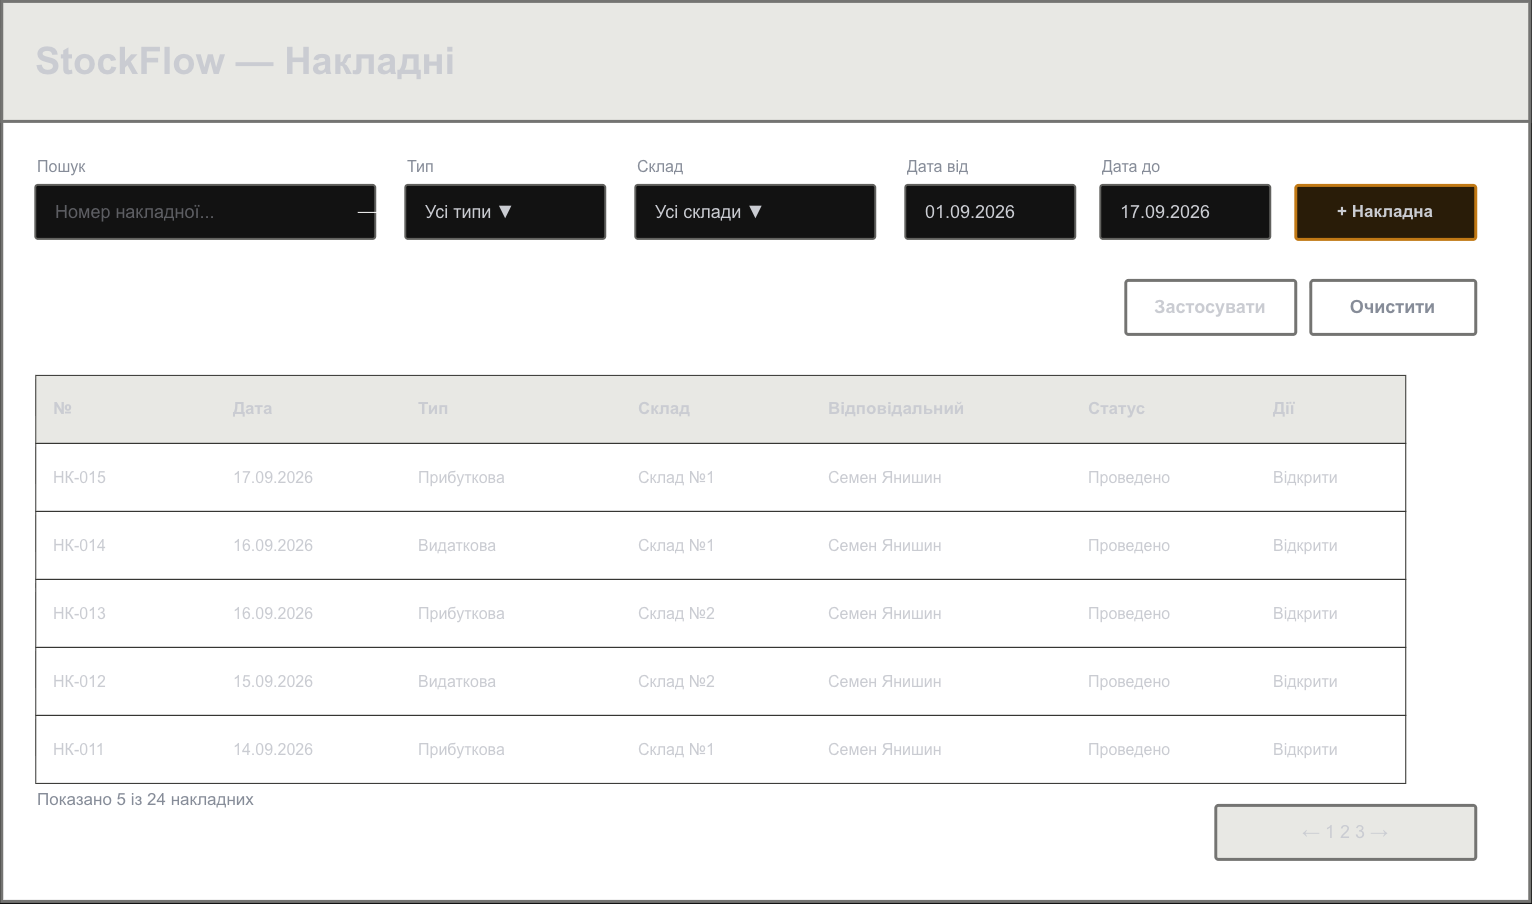

The diagram above was exported from draw.io. Its source (the exported page's mxGraphModel, read from the mxfile embedded in the PNG):
<mxGraphModel dx="1548" dy="1066" grid="1" gridSize="10" guides="1" tooltips="1" connect="1" arrows="1" fold="1" page="1" pageScale="1" pageWidth="1600" pageHeight="1000" background="#FFFFFF" math="0" shadow="0">
  <root>
    <mxCell id="0" />
    <mxCell id="1" parent="0" />
    <mxCell id="invoice-list-rect-1" parent="1" style="rounded=0;arcSize=2;whiteSpace=wrap;html=1;fillColor=light-dark(#FFFFFF,#FFFFFF);strokeColor=#8D8D8A;strokeWidth=3;" value="" vertex="1">
      <mxGeometry height="900" width="1528" x="36" y="36" as="geometry" />
    </mxCell>
    <mxCell id="invoice-list-rect-2" parent="1" style="rounded=0;arcSize=2;whiteSpace=wrap;html=1;fillColor=light-dark(#F3F3F1,#E8E8E4);strokeColor=#8D8D8A;strokeWidth=3;" value="" vertex="1">
      <mxGeometry height="120" width="1528" x="36" y="36" as="geometry" />
    </mxCell>
    <mxCell id="invoice-list-text-3" parent="1" style="text;html=1;strokeColor=none;fillColor=none;align=left;verticalAlign=middle;whiteSpace=wrap;fontFamily=Arial;fontSize=38;fontStyle=1;fontColor=#24262D;" value="StockFlow — Накладні" vertex="1">
      <mxGeometry height="54" width="1000" x="68" y="69" as="geometry" />
    </mxCell>
    <mxCell id="invoice-list-text-4" parent="1" style="text;html=1;strokeColor=none;fillColor=none;align=left;verticalAlign=middle;whiteSpace=wrap;fontFamily=Arial;fontSize=16;fontStyle=0;fontColor=#6B7280;" value="Пошук" vertex="1">
      <mxGeometry height="34" width="340" x="70" y="184" as="geometry" />
    </mxCell>
    <mxCell id="invoice-list-rect-5" parent="1" style="rounded=1;arcSize=5;whiteSpace=wrap;html=1;fillColor=#FFFFFF;strokeColor=#A3A3A0;strokeWidth=2;" value="" vertex="1">
      <mxGeometry height="54" width="340" x="70" y="220" as="geometry" />
    </mxCell>
    <mxCell id="ohz6c-j1BuffrFJBuNPG-1" edge="1" parent="1" source="invoice-list-text-6" style="edgeStyle=orthogonalEdgeStyle;rounded=0;orthogonalLoop=1;jettySize=auto;html=1;" target="invoice-list-text-9" value="">
      <mxGeometry relative="1" as="geometry" />
    </mxCell>
    <mxCell id="invoice-list-text-6" parent="1" style="text;html=1;strokeColor=none;fillColor=none;align=left;verticalAlign=middle;whiteSpace=wrap;fontFamily=Arial;fontSize=18;fontStyle=0;fontColor=#A5A7AC;" value="Номер накладної..." vertex="1">
      <mxGeometry height="34" width="304" x="88" y="230" as="geometry" />
    </mxCell>
    <mxCell id="invoice-list-text-7" parent="1" style="text;html=1;strokeColor=none;fillColor=none;align=left;verticalAlign=middle;whiteSpace=wrap;fontFamily=Arial;fontSize=16;fontStyle=0;fontColor=#6B7280;" value="Тип" vertex="1">
      <mxGeometry height="34" width="200" x="440" y="184" as="geometry" />
    </mxCell>
    <mxCell id="invoice-list-rect-8" parent="1" style="rounded=1;arcSize=5;whiteSpace=wrap;html=1;fillColor=#FFFFFF;strokeColor=#A3A3A0;strokeWidth=2;" value="" vertex="1">
      <mxGeometry height="54" width="200" x="440" y="220" as="geometry" />
    </mxCell>
    <mxCell id="invoice-list-text-9" parent="1" style="text;html=1;strokeColor=none;fillColor=none;align=left;verticalAlign=middle;whiteSpace=wrap;fontFamily=Arial;fontSize=18;fontStyle=0;fontColor=#24262D;" value="Усі типи     ▼" vertex="1">
      <mxGeometry height="34" width="164" x="458" y="230" as="geometry" />
    </mxCell>
    <mxCell id="invoice-list-text-10" parent="1" style="text;html=1;strokeColor=none;fillColor=none;align=left;verticalAlign=middle;whiteSpace=wrap;fontFamily=Arial;fontSize=16;fontStyle=0;fontColor=#6B7280;" value="Склад" vertex="1">
      <mxGeometry height="34" width="240" x="670" y="184" as="geometry" />
    </mxCell>
    <mxCell id="invoice-list-rect-11" parent="1" style="rounded=1;arcSize=5;whiteSpace=wrap;html=1;fillColor=#FFFFFF;strokeColor=#A3A3A0;strokeWidth=2;" value="" vertex="1">
      <mxGeometry height="54" width="240" x="670" y="220" as="geometry" />
    </mxCell>
    <mxCell id="invoice-list-text-12" parent="1" style="text;html=1;strokeColor=none;fillColor=none;align=left;verticalAlign=middle;whiteSpace=wrap;fontFamily=Arial;fontSize=18;fontStyle=0;fontColor=#24262D;" value="Усі склади      ▼" vertex="1">
      <mxGeometry height="34" width="204" x="688" y="230" as="geometry" />
    </mxCell>
    <mxCell id="invoice-list-text-13" parent="1" style="text;html=1;strokeColor=none;fillColor=none;align=left;verticalAlign=middle;whiteSpace=wrap;fontFamily=Arial;fontSize=16;fontStyle=0;fontColor=#6B7280;" value="Дата від" vertex="1">
      <mxGeometry height="34" width="170" x="940" y="184" as="geometry" />
    </mxCell>
    <mxCell id="invoice-list-rect-14" parent="1" style="rounded=1;arcSize=5;whiteSpace=wrap;html=1;fillColor=#FFFFFF;strokeColor=#A3A3A0;strokeWidth=2;" value="" vertex="1">
      <mxGeometry height="54" width="170" x="940" y="220" as="geometry" />
    </mxCell>
    <mxCell id="invoice-list-text-15" parent="1" style="text;html=1;strokeColor=none;fillColor=none;align=left;verticalAlign=middle;whiteSpace=wrap;fontFamily=Arial;fontSize=18;fontStyle=0;fontColor=#24262D;" value="01.09.2026" vertex="1">
      <mxGeometry height="34" width="134" x="958" y="230" as="geometry" />
    </mxCell>
    <mxCell id="invoice-list-text-16" parent="1" style="text;html=1;strokeColor=none;fillColor=none;align=left;verticalAlign=middle;whiteSpace=wrap;fontFamily=Arial;fontSize=16;fontStyle=0;fontColor=#6B7280;" value="Дата до" vertex="1">
      <mxGeometry height="34" width="170" x="1135" y="184" as="geometry" />
    </mxCell>
    <mxCell id="invoice-list-rect-17" parent="1" style="rounded=1;arcSize=5;whiteSpace=wrap;html=1;fillColor=#FFFFFF;strokeColor=#A3A3A0;strokeWidth=2;" value="" vertex="1">
      <mxGeometry height="54" width="170" x="1135" y="220" as="geometry" />
    </mxCell>
    <mxCell id="invoice-list-text-18" parent="1" style="text;html=1;strokeColor=none;fillColor=none;align=left;verticalAlign=middle;whiteSpace=wrap;fontFamily=Arial;fontSize=18;fontStyle=0;fontColor=#24262D;" value="17.09.2026" vertex="1">
      <mxGeometry height="34" width="134" x="1153" y="230" as="geometry" />
    </mxCell>
    <mxCell id="invoice-list-rect-19" parent="1" style="rounded=1;arcSize=5;whiteSpace=wrap;html=1;fillColor=light-dark(#FFFFFF,#FFFFFF);strokeColor=#8D8D8A;strokeWidth=3;" value="" vertex="1">
      <mxGeometry height="54" width="170" x="1160" y="315" as="geometry" />
    </mxCell>
    <mxCell id="invoice-list-text-20" parent="1" style="text;html=1;strokeColor=none;fillColor=light-dark(#FFFFFF,#FFFFFF);align=center;verticalAlign=middle;whiteSpace=wrap;fontFamily=Arial;fontSize=18;fontStyle=1;fontColor=#24262D;" value="Застосувати" vertex="1">
      <mxGeometry height="34" width="150" x="1170" y="325" as="geometry" />
    </mxCell>
    <mxCell id="invoice-list-rect-21" parent="1" style="rounded=1;arcSize=5;whiteSpace=wrap;html=1;fillColor=light-dark(#FFFFFF,#FFFFFF);strokeColor=#8D8D8A;strokeWidth=3;" value="" vertex="1">
      <mxGeometry height="54" width="165" x="1345" y="315" as="geometry" />
    </mxCell>
    <mxCell id="invoice-list-text-22" parent="1" style="text;html=1;strokeColor=none;fillColor=none;align=center;verticalAlign=middle;whiteSpace=wrap;fontFamily=Arial;fontSize=18;fontStyle=1;fontColor=#6B7280;" value="Очистити" vertex="1">
      <mxGeometry height="34" width="145" x="1355" y="325" as="geometry" />
    </mxCell>
    <mxCell id="invoice-list-rect-23" parent="1" style="rounded=1;arcSize=5;whiteSpace=wrap;html=1;fillColor=#FFF0D8;strokeColor=#C87400;strokeWidth=3;" value="" vertex="1">
      <mxGeometry height="54" width="180" x="1330" y="220" as="geometry" />
    </mxCell>
    <mxCell id="invoice-list-text-24" parent="1" style="text;html=1;strokeColor=none;fillColor=none;align=center;verticalAlign=middle;whiteSpace=wrap;fontFamily=Arial;fontSize=17;fontStyle=1;fontColor=#24262D;" value="+ Накладна" vertex="1">
      <mxGeometry height="34" width="160" x="1340" y="230" as="geometry" />
    </mxCell>
    <mxCell id="invoice-list-rect-25" parent="1" style="rounded=0;arcSize=2;whiteSpace=wrap;html=1;fillColor=light-dark(#F3F3F1,#E8E8E4);strokeColor=#DDDDDA;strokeWidth=1;" value="" vertex="1">
      <mxGeometry height="68" width="1370" x="70" y="410" as="geometry" />
    </mxCell>
    <mxCell id="invoice-list-text-26" parent="1" style="text;html=1;strokeColor=none;fillColor=none;align=left;verticalAlign=middle;whiteSpace=wrap;fontFamily=Arial;fontSize=17;fontStyle=1;fontColor=#24262D;" value="№" vertex="1">
      <mxGeometry height="34" width="156" x="86" y="427" as="geometry" />
    </mxCell>
    <mxCell id="invoice-list-text-27" parent="1" style="text;html=1;strokeColor=none;fillColor=none;align=left;verticalAlign=middle;whiteSpace=wrap;fontFamily=Arial;fontSize=17;fontStyle=1;fontColor=#24262D;" value="Дата" vertex="1">
      <mxGeometry height="34" width="161" x="266" y="427" as="geometry" />
    </mxCell>
    <mxCell id="invoice-list-text-28" parent="1" style="text;html=1;strokeColor=none;fillColor=none;align=left;verticalAlign=middle;whiteSpace=wrap;fontFamily=Arial;fontSize=17;fontStyle=1;fontColor=#24262D;" value="Тип" vertex="1">
      <mxGeometry height="34" width="196" x="451" y="427" as="geometry" />
    </mxCell>
    <mxCell id="invoice-list-text-29" parent="1" style="text;html=1;strokeColor=none;fillColor=none;align=left;verticalAlign=middle;whiteSpace=wrap;fontFamily=Arial;fontSize=17;fontStyle=1;fontColor=#24262D;" value="Склад" vertex="1">
      <mxGeometry height="34" width="166" x="671" y="427" as="geometry" />
    </mxCell>
    <mxCell id="invoice-list-text-30" parent="1" style="text;html=1;strokeColor=none;fillColor=none;align=left;verticalAlign=middle;whiteSpace=wrap;fontFamily=Arial;fontSize=17;fontStyle=1;fontColor=#24262D;" value="Відповідальний" vertex="1">
      <mxGeometry height="34" width="236" x="861" y="427" as="geometry" />
    </mxCell>
    <mxCell id="invoice-list-text-31" parent="1" style="text;html=1;strokeColor=none;fillColor=none;align=left;verticalAlign=middle;whiteSpace=wrap;fontFamily=Arial;fontSize=17;fontStyle=1;fontColor=#24262D;" value="Статус" vertex="1">
      <mxGeometry height="34" width="161" x="1121" y="427" as="geometry" />
    </mxCell>
    <mxCell id="invoice-list-text-32" parent="1" style="text;html=1;strokeColor=none;fillColor=none;align=left;verticalAlign=middle;whiteSpace=wrap;fontFamily=Arial;fontSize=17;fontStyle=1;fontColor=#24262D;" value="Дії" vertex="1">
      <mxGeometry height="34" width="126" x="1306" y="427" as="geometry" />
    </mxCell>
    <mxCell id="invoice-list-rect-33" parent="1" style="rounded=0;arcSize=2;whiteSpace=wrap;html=1;fillColor=light-dark(#FFFFFF,#FFFFFF);strokeColor=#E5E5E2;strokeWidth=1;" value="" vertex="1">
      <mxGeometry height="68" width="1370" x="70" y="478" as="geometry" />
    </mxCell>
    <mxCell id="invoice-list-text-34" parent="1" style="text;html=1;strokeColor=none;fillColor=none;align=left;verticalAlign=middle;whiteSpace=wrap;fontFamily=Arial;fontSize=16;fontStyle=0;fontColor=#24262D;" value="НК-015" vertex="1">
      <mxGeometry height="34" width="156" x="86" y="495" as="geometry" />
    </mxCell>
    <mxCell id="invoice-list-text-35" parent="1" style="text;html=1;strokeColor=none;fillColor=none;align=left;verticalAlign=middle;whiteSpace=wrap;fontFamily=Arial;fontSize=16;fontStyle=0;fontColor=#24262D;" value="17.09.2026" vertex="1">
      <mxGeometry height="34" width="161" x="266" y="495" as="geometry" />
    </mxCell>
    <mxCell id="invoice-list-text-36" parent="1" style="text;html=1;strokeColor=none;fillColor=none;align=left;verticalAlign=middle;whiteSpace=wrap;fontFamily=Arial;fontSize=16;fontStyle=0;fontColor=#24262D;" value="Прибуткова" vertex="1">
      <mxGeometry height="34" width="196" x="451" y="495" as="geometry" />
    </mxCell>
    <mxCell id="invoice-list-text-37" parent="1" style="text;html=1;strokeColor=none;fillColor=none;align=left;verticalAlign=middle;whiteSpace=wrap;fontFamily=Arial;fontSize=16;fontStyle=0;fontColor=#24262D;" value="Склад №1" vertex="1">
      <mxGeometry height="34" width="166" x="671" y="495" as="geometry" />
    </mxCell>
    <mxCell id="invoice-list-text-38" parent="1" style="text;html=1;strokeColor=none;fillColor=none;align=left;verticalAlign=middle;whiteSpace=wrap;fontFamily=Arial;fontSize=16;fontStyle=0;fontColor=#24262D;" value="Семен Янишин" vertex="1">
      <mxGeometry height="34" width="236" x="861" y="495" as="geometry" />
    </mxCell>
    <mxCell id="invoice-list-text-39" parent="1" style="text;html=1;strokeColor=none;fillColor=none;align=left;verticalAlign=middle;whiteSpace=wrap;fontFamily=Arial;fontSize=16;fontStyle=0;fontColor=#24262D;" value="Проведено" vertex="1">
      <mxGeometry height="34" width="161" x="1121" y="495" as="geometry" />
    </mxCell>
    <mxCell id="invoice-list-text-40" parent="1" style="text;html=1;strokeColor=none;fillColor=none;align=left;verticalAlign=middle;whiteSpace=wrap;fontFamily=Arial;fontSize=16;fontStyle=0;fontColor=#24262D;" value="Відкрити" vertex="1">
      <mxGeometry height="34" width="126" x="1306" y="495" as="geometry" />
    </mxCell>
    <mxCell id="invoice-list-rect-41" parent="1" style="rounded=0;arcSize=2;whiteSpace=wrap;html=1;fillColor=light-dark(#FFFFFF,#FFFFFF);strokeColor=#E5E5E2;strokeWidth=1;" value="" vertex="1">
      <mxGeometry height="68" width="1370" x="70" y="546" as="geometry" />
    </mxCell>
    <mxCell id="invoice-list-text-42" parent="1" style="text;html=1;strokeColor=none;fillColor=none;align=left;verticalAlign=middle;whiteSpace=wrap;fontFamily=Arial;fontSize=16;fontStyle=0;fontColor=#24262D;" value="НК-014" vertex="1">
      <mxGeometry height="34" width="156" x="86" y="563" as="geometry" />
    </mxCell>
    <mxCell id="invoice-list-text-43" parent="1" style="text;html=1;strokeColor=none;fillColor=none;align=left;verticalAlign=middle;whiteSpace=wrap;fontFamily=Arial;fontSize=16;fontStyle=0;fontColor=#24262D;" value="16.09.2026" vertex="1">
      <mxGeometry height="34" width="161" x="266" y="563" as="geometry" />
    </mxCell>
    <mxCell id="invoice-list-text-44" parent="1" style="text;html=1;strokeColor=none;fillColor=none;align=left;verticalAlign=middle;whiteSpace=wrap;fontFamily=Arial;fontSize=16;fontStyle=0;fontColor=#24262D;" value="Видаткова" vertex="1">
      <mxGeometry height="34" width="196" x="451" y="563" as="geometry" />
    </mxCell>
    <mxCell id="invoice-list-text-45" parent="1" style="text;html=1;strokeColor=none;fillColor=none;align=left;verticalAlign=middle;whiteSpace=wrap;fontFamily=Arial;fontSize=16;fontStyle=0;fontColor=#24262D;" value="Склад №1" vertex="1">
      <mxGeometry height="34" width="166" x="671" y="563" as="geometry" />
    </mxCell>
    <mxCell id="invoice-list-text-46" parent="1" style="text;html=1;strokeColor=none;fillColor=none;align=left;verticalAlign=middle;whiteSpace=wrap;fontFamily=Arial;fontSize=16;fontStyle=0;fontColor=#24262D;" value="Семен Янишин" vertex="1">
      <mxGeometry height="34" width="236" x="861" y="563" as="geometry" />
    </mxCell>
    <mxCell id="invoice-list-text-47" parent="1" style="text;html=1;strokeColor=none;fillColor=none;align=left;verticalAlign=middle;whiteSpace=wrap;fontFamily=Arial;fontSize=16;fontStyle=0;fontColor=#24262D;" value="Проведено" vertex="1">
      <mxGeometry height="34" width="160" x="1121" y="563" as="geometry" />
    </mxCell>
    <mxCell id="invoice-list-text-48" parent="1" style="text;html=1;strokeColor=none;fillColor=none;align=left;verticalAlign=middle;whiteSpace=wrap;fontFamily=Arial;fontSize=16;fontStyle=0;fontColor=#24262D;" value="Відкрити" vertex="1">
      <mxGeometry height="34" width="126" x="1306" y="563" as="geometry" />
    </mxCell>
    <mxCell id="invoice-list-rect-49" parent="1" style="rounded=0;arcSize=2;whiteSpace=wrap;html=1;fillColor=light-dark(#FFFFFF,#FFFFFF);strokeColor=#E5E5E2;strokeWidth=1;" value="" vertex="1">
      <mxGeometry height="68" width="1370" x="70" y="614" as="geometry" />
    </mxCell>
    <mxCell id="invoice-list-text-50" parent="1" style="text;html=1;strokeColor=none;fillColor=none;align=left;verticalAlign=middle;whiteSpace=wrap;fontFamily=Arial;fontSize=16;fontStyle=0;fontColor=#24262D;" value="НК-013" vertex="1">
      <mxGeometry height="34" width="156" x="86" y="631" as="geometry" />
    </mxCell>
    <mxCell id="invoice-list-text-51" parent="1" style="text;html=1;strokeColor=none;fillColor=none;align=left;verticalAlign=middle;whiteSpace=wrap;fontFamily=Arial;fontSize=16;fontStyle=0;fontColor=#24262D;" value="16.09.2026" vertex="1">
      <mxGeometry height="34" width="161" x="266" y="631" as="geometry" />
    </mxCell>
    <mxCell id="invoice-list-text-52" parent="1" style="text;html=1;strokeColor=none;fillColor=none;align=left;verticalAlign=middle;whiteSpace=wrap;fontFamily=Arial;fontSize=16;fontStyle=0;fontColor=#24262D;" value="Прибуткова" vertex="1">
      <mxGeometry height="34" width="196" x="451" y="631" as="geometry" />
    </mxCell>
    <mxCell id="invoice-list-text-53" parent="1" style="text;html=1;strokeColor=none;fillColor=none;align=left;verticalAlign=middle;whiteSpace=wrap;fontFamily=Arial;fontSize=16;fontStyle=0;fontColor=#24262D;" value="Склад №2" vertex="1">
      <mxGeometry height="34" width="166" x="671" y="631" as="geometry" />
    </mxCell>
    <mxCell id="invoice-list-text-54" parent="1" style="text;html=1;strokeColor=none;fillColor=none;align=left;verticalAlign=middle;whiteSpace=wrap;fontFamily=Arial;fontSize=16;fontStyle=0;fontColor=#24262D;" value="Семен Янишин" vertex="1">
      <mxGeometry height="34" width="236" x="861" y="631" as="geometry" />
    </mxCell>
    <mxCell id="invoice-list-text-55" parent="1" style="text;html=1;strokeColor=none;fillColor=none;align=left;verticalAlign=middle;whiteSpace=wrap;fontFamily=Arial;fontSize=16;fontStyle=0;fontColor=#24262D;" value="Проведено" vertex="1">
      <mxGeometry height="34" width="161" x="1121" y="631" as="geometry" />
    </mxCell>
    <mxCell id="invoice-list-text-56" parent="1" style="text;html=1;strokeColor=none;fillColor=none;align=left;verticalAlign=middle;whiteSpace=wrap;fontFamily=Arial;fontSize=16;fontStyle=0;fontColor=#24262D;" value="Відкрити" vertex="1">
      <mxGeometry height="34" width="126" x="1306" y="631" as="geometry" />
    </mxCell>
    <mxCell id="invoice-list-rect-57" parent="1" style="rounded=0;arcSize=2;whiteSpace=wrap;html=1;fillColor=light-dark(#FFFFFF,#FFFFFF);strokeColor=#E5E5E2;strokeWidth=1;" value="" vertex="1">
      <mxGeometry height="68" width="1370" x="70" y="682" as="geometry" />
    </mxCell>
    <mxCell id="invoice-list-text-58" parent="1" style="text;html=1;strokeColor=none;fillColor=none;align=left;verticalAlign=middle;whiteSpace=wrap;fontFamily=Arial;fontSize=16;fontStyle=0;fontColor=#24262D;" value="НК-012" vertex="1">
      <mxGeometry height="34" width="156" x="86" y="699" as="geometry" />
    </mxCell>
    <mxCell id="invoice-list-text-59" parent="1" style="text;html=1;strokeColor=none;fillColor=none;align=left;verticalAlign=middle;whiteSpace=wrap;fontFamily=Arial;fontSize=16;fontStyle=0;fontColor=#24262D;" value="15.09.2026" vertex="1">
      <mxGeometry height="34" width="161" x="266" y="699" as="geometry" />
    </mxCell>
    <mxCell id="invoice-list-text-60" parent="1" style="text;html=1;strokeColor=none;fillColor=none;align=left;verticalAlign=middle;whiteSpace=wrap;fontFamily=Arial;fontSize=16;fontStyle=0;fontColor=#24262D;" value="Видаткова" vertex="1">
      <mxGeometry height="34" width="196" x="451" y="699" as="geometry" />
    </mxCell>
    <mxCell id="invoice-list-text-61" parent="1" style="text;html=1;strokeColor=none;fillColor=none;align=left;verticalAlign=middle;whiteSpace=wrap;fontFamily=Arial;fontSize=16;fontStyle=0;fontColor=#24262D;" value="Склад №2" vertex="1">
      <mxGeometry height="34" width="166" x="671" y="699" as="geometry" />
    </mxCell>
    <mxCell id="invoice-list-text-62" parent="1" style="text;html=1;strokeColor=none;fillColor=none;align=left;verticalAlign=middle;whiteSpace=wrap;fontFamily=Arial;fontSize=16;fontStyle=0;fontColor=#24262D;" value="Семен Янишин" vertex="1">
      <mxGeometry height="34" width="236" x="861" y="699" as="geometry" />
    </mxCell>
    <mxCell id="invoice-list-text-63" parent="1" style="text;html=1;strokeColor=none;fillColor=none;align=left;verticalAlign=middle;whiteSpace=wrap;fontFamily=Arial;fontSize=16;fontStyle=0;fontColor=#24262D;" value="Проведено" vertex="1">
      <mxGeometry height="34" width="161" x="1121" y="699" as="geometry" />
    </mxCell>
    <mxCell id="invoice-list-text-64" parent="1" style="text;html=1;strokeColor=none;fillColor=none;align=left;verticalAlign=middle;whiteSpace=wrap;fontFamily=Arial;fontSize=16;fontStyle=0;fontColor=#24262D;" value="Відкрити" vertex="1">
      <mxGeometry height="34" width="126" x="1306" y="699" as="geometry" />
    </mxCell>
    <mxCell id="invoice-list-rect-65" parent="1" style="rounded=0;arcSize=2;whiteSpace=wrap;html=1;fillColor=light-dark(#FFFFFF,#FFFFFF);strokeColor=#E5E5E2;strokeWidth=1;" value="" vertex="1">
      <mxGeometry height="68" width="1370" x="70" y="750" as="geometry" />
    </mxCell>
    <mxCell id="invoice-list-text-66" parent="1" style="text;html=1;strokeColor=none;fillColor=none;align=left;verticalAlign=middle;whiteSpace=wrap;fontFamily=Arial;fontSize=16;fontStyle=0;fontColor=#24262D;" value="НК-011" vertex="1">
      <mxGeometry height="34" width="156" x="86" y="767" as="geometry" />
    </mxCell>
    <mxCell id="invoice-list-text-67" parent="1" style="text;html=1;strokeColor=none;fillColor=none;align=left;verticalAlign=middle;whiteSpace=wrap;fontFamily=Arial;fontSize=16;fontStyle=0;fontColor=#24262D;" value="14.09.2026" vertex="1">
      <mxGeometry height="34" width="161" x="266" y="767" as="geometry" />
    </mxCell>
    <mxCell id="invoice-list-text-68" parent="1" style="text;html=1;strokeColor=none;fillColor=none;align=left;verticalAlign=middle;whiteSpace=wrap;fontFamily=Arial;fontSize=16;fontStyle=0;fontColor=#24262D;" value="Прибуткова" vertex="1">
      <mxGeometry height="34" width="196" x="451" y="767" as="geometry" />
    </mxCell>
    <mxCell id="invoice-list-text-69" parent="1" style="text;html=1;strokeColor=none;fillColor=none;align=left;verticalAlign=middle;whiteSpace=wrap;fontFamily=Arial;fontSize=16;fontStyle=0;fontColor=#24262D;" value="Склад №1" vertex="1">
      <mxGeometry height="34" width="166" x="671" y="767" as="geometry" />
    </mxCell>
    <mxCell id="invoice-list-text-70" parent="1" style="text;html=1;strokeColor=none;fillColor=none;align=left;verticalAlign=middle;whiteSpace=wrap;fontFamily=Arial;fontSize=16;fontStyle=0;fontColor=#24262D;" value="Семен Янишин" vertex="1">
      <mxGeometry height="34" width="236" x="861" y="767" as="geometry" />
    </mxCell>
    <mxCell id="invoice-list-text-71" parent="1" style="text;html=1;strokeColor=none;fillColor=none;align=left;verticalAlign=middle;whiteSpace=wrap;fontFamily=Arial;fontSize=16;fontStyle=0;fontColor=#24262D;" value="Проведено" vertex="1">
      <mxGeometry height="34" width="161" x="1121" y="767" as="geometry" />
    </mxCell>
    <mxCell id="invoice-list-text-72" parent="1" style="text;html=1;strokeColor=none;fillColor=none;align=left;verticalAlign=middle;whiteSpace=wrap;fontFamily=Arial;fontSize=16;fontStyle=0;fontColor=#24262D;" value="Відкрити" vertex="1">
      <mxGeometry height="34" width="126" x="1306" y="767" as="geometry" />
    </mxCell>
    <mxCell id="invoice-list-text-73" parent="1" style="text;html=1;strokeColor=none;fillColor=none;align=left;verticalAlign=middle;whiteSpace=wrap;fontFamily=Arial;fontSize=17;fontStyle=0;fontColor=#6B7280;" value="Показано 5 із 24 накладних" vertex="1">
      <mxGeometry height="34" width="400" x="70" y="818" as="geometry" />
    </mxCell>
    <mxCell id="invoice-list-rect-74" parent="1" style="rounded=1;arcSize=5;whiteSpace=wrap;html=1;fillColor=light-dark(#FFFFFF,#E8E8E4);strokeColor=#8D8D8A;strokeWidth=3;" value="" vertex="1">
      <mxGeometry height="54" width="260" x="1250" y="840" as="geometry" />
    </mxCell>
    <mxCell id="invoice-list-text-75" parent="1" style="text;html=1;strokeColor=none;fillColor=light-dark(transparent,#E8E8E4);align=center;verticalAlign=middle;whiteSpace=wrap;fontFamily=Arial;fontSize=18;fontStyle=0;fontColor=#24262D;" value="←   1   2   3   →" vertex="1">
      <mxGeometry height="34" width="240" x="1260" y="850" as="geometry" />
    </mxCell>
  </root>
</mxGraphModel>